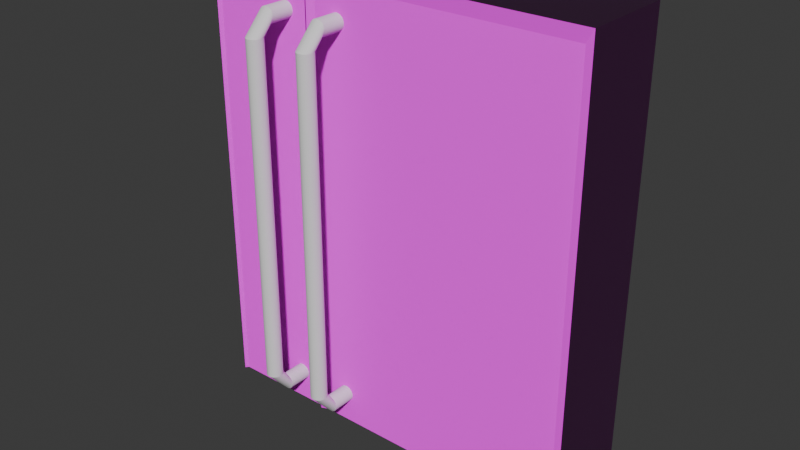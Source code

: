 # Source: porteDouble.blend  (saved by Blender 5.0.119; exported with 4.5.12 LTS)
import bpy
from mathutils import Matrix  # noqa: F401  (used for matrix-valued properties, if any)

bpy.ops.wm.read_factory_settings(use_empty=True)
scene = bpy.context.scene
scene.name = 'Scene'

# ---- collections
col_collection = bpy.data.collections.new('Collection'); scene.collection.children.link(col_collection)

# ---- images (referenced by path relative to the original .blend; pixels are not part of the script)
import os
ASSET_DIR = os.environ.get("B2B_ASSET_DIR", "")  # directory of the original .blend (textures are referenced by path, not embedded)
HERE = os.path.dirname(os.path.abspath(__file__))  # packed textures are extracted next to this script under _unpacked/

def load_image(name, relpath, width, height, colorspace="sRGB"):
    """Load a texture the original file referenced (path relative to the .blend, or extracted next to this script)."""
    p = next((c for c in (os.path.join(HERE, relpath), os.path.join(ASSET_DIR, relpath)) if relpath and os.path.exists(c)), "")
    if p:
        img = bpy.data.images.load(p, check_existing=True)
        img.name = name
    else:  # same state as the original file: an image datablock whose file is absent (Cycles renders it pink)
        img = bpy.data.images.new(name, width, height)
        img.source = "FILE"
        img.filepath = "//" + (relpath or name)
    img.colorspace_settings.name = colorspace
    return img
img_wood_table_diff_2k_jpg_001 = load_image('wood_table_diff_2k.jpg.001', 'wood_table_diff_2k.jpg', 1024, 1024, 'sRGB')
img_wood_table_nor_gl_2k_png = load_image('wood_table_nor_gl_2k.png', 'wood_table_nor_gl_2k.png', 1024, 1024, 'sRGB')
img_wood_table_rough_2k_png = load_image('wood_table_rough_2k.png', 'wood_table_rough_2k.png', 1024, 1024, 'sRGB')

# ---- materials (node trees are filled in below, after node groups)
mat_bois = bpy.data.materials.new('Bois')

# ---- material node trees
mat_bois.use_nodes = True; mat_bois.node_tree.nodes.clear()
_N = mat_bois.node_tree.nodes; _L = mat_bois.node_tree.links
n0 = _N.new('ShaderNodeBsdfPrincipled'); n0.name = 'Principled BSDF'; n0.location = (-8, 244)
n1 = _N.new('ShaderNodeOutputMaterial'); n1.name = 'Material Output'; n1.location = (352, 246)
n2 = _N.new('ShaderNodeTexCoord'); n2.name = 'Texture Coordinate'; n2.location = (-779, 91)
n3 = _N.new('ShaderNodeTexImage'); n3.name = 'Image Texture'; n3.location = (-519, 193)
n3.hide = True
n3.image = img_wood_table_diff_2k_jpg_001
n4 = _N.new('ShaderNodeTexImage'); n4.name = 'Image Texture.001'; n4.location = (-531, 82)
n4.hide = True
n4.image = img_wood_table_nor_gl_2k_png
n5 = _N.new('ShaderNodeNormalMap'); n5.name = 'Normal Map'; n5.location = (-221, 94)
n6 = _N.new('ShaderNodeInvert'); n6.name = 'Invert Color'; n6.location = (-197, -204)
n7 = _N.new('ShaderNodeTexImage'); n7.name = 'Image Texture.002'; n7.location = (-537, -6)
n7.hide = True
n7.image = img_wood_table_rough_2k_png
_L.new(n0.outputs[0], n1.inputs[0])
_L.new(n3.outputs[0], n0.inputs[0])
_L.new(n2.outputs[0], n3.inputs[0])
_L.new(n2.outputs[0], n4.inputs[0])
_L.new(n4.outputs[0], n5.inputs[1])
_L.new(n5.outputs[0], n0.inputs[5])
_L.new(n2.outputs[0], n7.inputs[0])
_L.new(n7.outputs[0], n6.inputs[1])
_L.new(n6.outputs[0], n0.inputs[2])
n1.is_active_output = True

# ---- world
world_world = bpy.data.worlds.new('World'); scene.world = world_world
world_world.use_nodes = True; world_world.node_tree.nodes.clear()
_N = world_world.node_tree.nodes; _L = world_world.node_tree.links
n0 = _N.new('ShaderNodeOutputWorld'); n0.name = 'World Output'; n0.location = (200, 100)
n1 = _N.new('ShaderNodeBackground'); n1.name = 'Background'; n1.location = (-200, 100)
n1.inputs[0].default_value = (0.05088, 0.05088, 0.05088, 1.0)
_L.new(n1.outputs[0], n0.inputs[0])
n0.is_active_output = True
world_world.color = (0.05088, 0.05088, 0.05088)
world_world.sun_shadow_jitter_overblur = 0.0

# ---- meshes
me_cube = bpy.data.meshes.new('Cube')
me_cube.from_pydata([(1.488, 1.145, 2.0), (1.488, 1.145, 1.192e-07), (1.488, -0.8545, 2.0), (1.488, -0.8545, 1.192e-07), (-0.5119, 1.145, 2.0), (-0.5119, 1.145, 1.192e-07), (-0.5119, -0.8545, 2.0), (-0.5119, -0.8545, 1.192e-07), (-0.5743, 1.208, -0.002433), (-0.5743, -0.9169, -0.002433), (1.551, 1.208, 2.062), (1.551, 1.208, -0.002433), (-0.5743, -0.9169, 2.062), (1.551, -0.9169, 2.062), (1.551, -0.9169, -0.002433), (-0.5743, 1.208, 2.062), (-0.3239, -0.6075, 0.1802), (-0.3239, -1.391, 0.1802), (-0.3118, -0.6075, 0.1795), (-0.3118, -1.391, 0.1795), (-0.3001, -0.6075, 0.1774), (-0.3001, -1.391, 0.1774), (-0.2893, -0.6075, 0.1739), (-0.2893, -1.391, 0.1739), (-0.2799, -0.6075, 0.1693), (-0.2799, -1.391, 0.1693), (-0.2722, -0.6075, 0.1636), (-0.2722, -1.391, 0.1636), (-0.2664, -0.6075, 0.1572), (-0.2664, -1.391, 0.1572), (-0.2629, -0.6075, 0.1502), (-0.2629, -1.391, 0.1502), (-0.2617, -0.6075, 0.1429), (-0.2617, -1.391, 0.1429), (-0.2629, -0.6075, 0.1356), (-0.2629, -1.391, 0.1356), (-0.2664, -0.6075, 0.1286), (-0.2664, -1.391, 0.1286), (-0.2722, -0.6075, 0.1222), (-0.2722, -1.391, 0.1222), (-0.2799, -0.6075, 0.1165), (-0.2799, -1.391, 0.1165), (-0.2893, -0.6075, 0.1119), (-0.2893, -1.391, 0.1119), (-0.3001, -0.6075, 0.1084), (-0.3001, -1.391, 0.1084), (-0.3118, -0.6075, 0.1063), (-0.3118, -1.391, 0.1063), (-0.3239, -0.6075, 0.1056), (-0.3239, -1.391, 0.1056), (-0.336, -0.6075, 0.1063), (-0.336, -1.391, 0.1063), (-0.3477, -0.6075, 0.1084), (-0.3477, -1.391, 0.1084), (-0.3585, -0.6075, 0.1119), (-0.3585, -1.391, 0.1119), (-0.3679, -0.6075, 0.1165), (-0.3679, -1.391, 0.1165), (-0.3756, -0.6075, 0.1222), (-0.3756, -1.391, 0.1222), (-0.3814, -0.6075, 0.1286), (-0.3814, -1.391, 0.1286), (-0.3849, -0.6075, 0.1356), (-0.3849, -1.391, 0.1356), (-0.3861, -0.6075, 0.1429), (-0.3861, -1.391, 0.1429), (-0.3849, -0.6075, 0.1502), (-0.3849, -1.391, 0.1502), (-0.3814, -0.6075, 0.1572), (-0.3814, -1.391, 0.1572), (-0.3756, -0.6075, 0.1636), (-0.3756, -1.391, 0.1636), (-0.3679, -0.6075, 0.1693), (-0.3679, -1.391, 0.1693), (-0.3585, -0.6075, 0.1739), (-0.3585, -1.391, 0.1739), (-0.3477, -0.6075, 0.1774), (-0.3477, -1.391, 0.1774), (-0.336, -0.6075, 0.1795), (-0.336, -1.391, 0.1795), (-0.3239, -0.6075, 1.9), (-0.3239, -1.391, 1.9), (-0.3118, -0.6075, 1.899), (-0.3118, -1.391, 1.899), (-0.3001, -0.6075, 1.897), (-0.3001, -1.391, 1.897), (-0.2893, -0.6075, 1.894), (-0.2893, -1.391, 1.894), (-0.2799, -0.6075, 1.889), (-0.2799, -1.391, 1.889), (-0.2722, -0.6075, 1.884), (-0.2722, -1.391, 1.884), (-0.2664, -0.6075, 1.877), (-0.2664, -1.391, 1.877), (-0.2629, -0.6075, 1.87), (-0.2629, -1.391, 1.87), (-0.2617, -0.6075, 1.863), (-0.2617, -1.391, 1.863), (-0.2629, -0.6075, 1.856), (-0.2629, -1.391, 1.856), (-0.2664, -0.6075, 1.849), (-0.2664, -1.391, 1.849), (-0.2722, -0.6075, 1.842), (-0.2722, -1.391, 1.842), (-0.2799, -0.6075, 1.836), (-0.2799, -1.391, 1.836), (-0.2893, -0.6075, 1.832), (-0.2893, -1.391, 1.832), (-0.3001, -0.6075, 1.828), (-0.3001, -1.391, 1.828), (-0.3118, -0.6075, 1.826), (-0.3118, -1.391, 1.826), (-0.3239, -0.6075, 1.826), (-0.3239, -1.391, 1.826), (-0.336, -0.6075, 1.826), (-0.336, -1.391, 1.826), (-0.3477, -0.6075, 1.828), (-0.3477, -1.391, 1.828), (-0.3585, -0.6075, 1.832), (-0.3585, -1.391, 1.832), (-0.3679, -0.6075, 1.836), (-0.3679, -1.391, 1.836), (-0.3756, -0.6075, 1.842), (-0.3756, -1.391, 1.842), (-0.3814, -0.6075, 1.849), (-0.3814, -1.391, 1.849), (-0.3849, -0.6075, 1.856), (-0.3849, -1.391, 1.856), (-0.3861, -0.6075, 1.863), (-0.3861, -1.391, 1.863), (-0.3849, -0.6075, 1.87), (-0.3849, -1.391, 1.87), (-0.3814, -0.6075, 1.877), (-0.3814, -1.391, 1.877), (-0.3756, -0.6075, 1.884), (-0.3756, -1.391, 1.884), (-0.3679, -0.6075, 1.889), (-0.3679, -1.391, 1.889), (-0.3585, -0.6075, 1.894), (-0.3585, -1.391, 1.894), (-0.3477, -0.6075, 1.897), (-0.3477, -1.391, 1.897), (-0.336, -0.6075, 1.899), (-0.336, -1.391, 1.899), (-0.3239, -1.545, 1.79), (-0.3239, -1.545, 0.2241), (-0.3118, -1.549, 1.79), (-0.3118, -1.549, 0.2241), (-0.3001, -1.559, 1.79), (-0.3001, -1.559, 0.2241), (-0.2893, -1.577, 1.79), (-0.2893, -1.577, 0.2241), (-0.2799, -1.6, 1.79), (-0.2799, -1.6, 0.2241), (-0.2722, -1.628, 1.79), (-0.2722, -1.628, 0.2241), (-0.2664, -1.66, 1.79), (-0.2664, -1.66, 0.2241), (-0.2629, -1.695, 1.79), (-0.2629, -1.695, 0.2241), (-0.2617, -1.732, 1.79), (-0.2617, -1.732, 0.2241), (-0.2629, -1.768, 1.79), (-0.2629, -1.768, 0.2241), (-0.2664, -1.803, 1.79), (-0.2664, -1.803, 0.2241), (-0.2722, -1.835, 1.79), (-0.2722, -1.835, 0.2241), (-0.2799, -1.864, 1.79), (-0.2799, -1.864, 0.2241), (-0.2893, -1.887, 1.79), (-0.2893, -1.887, 0.2241), (-0.3001, -1.904, 1.79), (-0.3001, -1.904, 0.2241), (-0.3118, -1.915, 1.79), (-0.3118, -1.915, 0.2241), (-0.3239, -1.918, 1.79), (-0.3239, -1.918, 0.2241), (-0.336, -1.915, 1.79), (-0.336, -1.915, 0.2241), (-0.3477, -1.904, 1.79), (-0.3477, -1.904, 0.2241), (-0.3585, -1.887, 1.79), (-0.3585, -1.887, 0.2241), (-0.3679, -1.864, 1.79), (-0.3679, -1.864, 0.2241), (-0.3756, -1.835, 1.79), (-0.3756, -1.835, 0.2241), (-0.3814, -1.803, 1.79), (-0.3814, -1.803, 0.2241), (-0.3849, -1.768, 1.79), (-0.3849, -1.768, 0.2241), (-0.3861, -1.732, 1.79), (-0.3861, -1.732, 0.2241), (-0.3849, -1.695, 1.79), (-0.3849, -1.695, 0.2241), (-0.3814, -1.66, 1.79), (-0.3814, -1.66, 0.2241), (-0.3756, -1.628, 1.79), (-0.3756, -1.628, 0.2241), (-0.3679, -1.6, 1.79), (-0.3679, -1.6, 0.2241), (-0.3585, -1.577, 1.79), (-0.3585, -1.577, 0.2241), (-0.3477, -1.559, 1.79), (-0.3477, -1.559, 0.2241), (-0.336, -1.549, 1.79), (-0.336, -1.549, 0.2241), (-0.7777, -0.6075, 0.1802), (-0.7777, -1.391, 0.1802), (-0.7655, -0.6075, 0.1795), (-0.7655, -1.391, 0.1795), (-0.7539, -0.6075, 0.1774), (-0.7539, -1.391, 0.1774), (-0.7431, -0.6075, 0.1739), (-0.7431, -1.391, 0.1739), (-0.7337, -0.6075, 0.1693), (-0.7337, -1.391, 0.1693), (-0.7259, -0.6075, 0.1636), (-0.7259, -1.391, 0.1636), (-0.7202, -0.6075, 0.1572), (-0.7202, -1.391, 0.1572), (-0.7167, -0.6075, 0.1502), (-0.7167, -1.391, 0.1502), (-0.7155, -0.6075, 0.1429), (-0.7155, -1.391, 0.1429), (-0.7167, -0.6075, 0.1356), (-0.7167, -1.391, 0.1356), (-0.7202, -0.6075, 0.1286), (-0.7202, -1.391, 0.1286), (-0.7259, -0.6075, 0.1222), (-0.7259, -1.391, 0.1222), (-0.7337, -0.6075, 0.1165), (-0.7337, -1.391, 0.1165), (-0.7431, -0.6075, 0.1119), (-0.7431, -1.391, 0.1119), (-0.7539, -0.6075, 0.1084), (-0.7539, -1.391, 0.1084), (-0.7655, -0.6075, 0.1063), (-0.7655, -1.391, 0.1063), (-0.7777, -0.6075, 0.1056), (-0.7777, -1.391, 0.1056), (-0.7898, -0.6075, 0.1063), (-0.7898, -1.391, 0.1063), (-0.8015, -0.6075, 0.1084), (-0.8015, -1.391, 0.1084), (-0.8122, -0.6075, 0.1119), (-0.8122, -1.391, 0.1119), (-0.8217, -0.6075, 0.1165), (-0.8217, -1.391, 0.1165), (-0.8294, -0.6075, 0.1222), (-0.8294, -1.391, 0.1222), (-0.8352, -0.6075, 0.1286), (-0.8352, -1.391, 0.1286), (-0.8387, -0.6075, 0.1356), (-0.8387, -1.391, 0.1356), (-0.8399, -0.6075, 0.1429), (-0.8399, -1.391, 0.1429), (-0.8387, -0.6075, 0.1502), (-0.8387, -1.391, 0.1502), (-0.8352, -0.6075, 0.1572), (-0.8352, -1.391, 0.1572), (-0.8294, -0.6075, 0.1636), (-0.8294, -1.391, 0.1636), (-0.8217, -0.6075, 0.1693), (-0.8217, -1.391, 0.1693), (-0.8122, -0.6075, 0.1739), (-0.8122, -1.391, 0.1739), (-0.8015, -0.6075, 0.1774), (-0.8015, -1.391, 0.1774), (-0.7898, -0.6075, 0.1795), (-0.7898, -1.391, 0.1795), (-0.7777, -0.6075, 1.9), (-0.7777, -1.391, 1.9), (-0.7655, -0.6075, 1.899), (-0.7655, -1.391, 1.899), (-0.7539, -0.6075, 1.897), (-0.7539, -1.391, 1.897), (-0.7431, -0.6075, 1.894), (-0.7431, -1.391, 1.894), (-0.7337, -0.6075, 1.889), (-0.7337, -1.391, 1.889), (-0.7259, -0.6075, 1.884), (-0.7259, -1.391, 1.884), (-0.7202, -0.6075, 1.877), (-0.7202, -1.391, 1.877), (-0.7167, -0.6075, 1.87), (-0.7167, -1.391, 1.87), (-0.7155, -0.6075, 1.863), (-0.7155, -1.391, 1.863), (-0.7167, -0.6075, 1.856), (-0.7167, -1.391, 1.856), (-0.7202, -0.6075, 1.849), (-0.7202, -1.391, 1.849), (-0.7259, -0.6075, 1.842), (-0.7259, -1.391, 1.842), (-0.7337, -0.6075, 1.836), (-0.7337, -1.391, 1.836), (-0.7431, -0.6075, 1.832), (-0.7431, -1.391, 1.832), (-0.7539, -0.6075, 1.828), (-0.7539, -1.391, 1.828), (-0.7655, -0.6075, 1.826), (-0.7655, -1.391, 1.826), (-0.7777, -0.6075, 1.826), (-0.7777, -1.391, 1.826), (-0.7898, -0.6075, 1.826), (-0.7898, -1.391, 1.826), (-0.8015, -0.6075, 1.828), (-0.8015, -1.391, 1.828), (-0.8122, -0.6075, 1.832), (-0.8122, -1.391, 1.832), (-0.8217, -0.6075, 1.836), (-0.8217, -1.391, 1.836), (-0.8294, -0.6075, 1.842), (-0.8294, -1.391, 1.842), (-0.8352, -0.6075, 1.849), (-0.8352, -1.391, 1.849), (-0.8387, -0.6075, 1.856), (-0.8387, -1.391, 1.856), (-0.8399, -0.6075, 1.863), (-0.8399, -1.391, 1.863), (-0.8387, -0.6075, 1.87), (-0.8387, -1.391, 1.87), (-0.8352, -0.6075, 1.877), (-0.8352, -1.391, 1.877), (-0.8294, -0.6075, 1.884), (-0.8294, -1.391, 1.884), (-0.8217, -0.6075, 1.889), (-0.8217, -1.391, 1.889), (-0.8122, -0.6075, 1.894), (-0.8122, -1.391, 1.894), (-0.8015, -0.6075, 1.897), (-0.8015, -1.391, 1.897), (-0.7898, -0.6075, 1.899), (-0.7898, -1.391, 1.899), (-0.7777, -1.545, 1.79), (-0.7777, -1.545, 0.2241), (-0.7655, -1.549, 1.79), (-0.7655, -1.549, 0.2241), (-0.7539, -1.559, 1.79), (-0.7539, -1.559, 0.2241), (-0.7431, -1.577, 1.79), (-0.7431, -1.577, 0.2241), (-0.7337, -1.6, 1.79), (-0.7337, -1.6, 0.2241), (-0.7259, -1.628, 1.79), (-0.7259, -1.628, 0.2241), (-0.7202, -1.66, 1.79), (-0.7202, -1.66, 0.2241), (-0.7167, -1.695, 1.79), (-0.7167, -1.695, 0.2241), (-0.7155, -1.732, 1.79), (-0.7155, -1.732, 0.2241), (-0.7167, -1.768, 1.79), (-0.7167, -1.768, 0.2241), (-0.7202, -1.803, 1.79), (-0.7202, -1.803, 0.2241), (-0.7259, -1.835, 1.79), (-0.7259, -1.835, 0.2241), (-0.7337, -1.864, 1.79), (-0.7337, -1.864, 0.2241), (-0.7431, -1.887, 1.79), (-0.7431, -1.887, 0.2241), (-0.7539, -1.904, 1.79), (-0.7539, -1.904, 0.2241), (-0.7655, -1.915, 1.79), (-0.7655, -1.915, 0.2241), (-0.7777, -1.918, 1.79), (-0.7777, -1.918, 0.2241), (-0.7898, -1.915, 1.79), (-0.7898, -1.915, 0.2241), (-0.8015, -1.904, 1.79), (-0.8015, -1.904, 0.2241), (-0.8122, -1.887, 1.79), (-0.8122, -1.887, 0.2241), (-0.8217, -1.864, 1.79), (-0.8217, -1.864, 0.2241), (-0.8294, -1.835, 1.79), (-0.8294, -1.835, 0.2241), (-0.8352, -1.803, 1.79), (-0.8352, -1.803, 0.2241), (-0.8387, -1.768, 1.79), (-0.8387, -1.768, 0.2241), (-0.8399, -1.732, 1.79), (-0.8399, -1.732, 0.2241), (-0.8387, -1.695, 1.79), (-0.8387, -1.695, 0.2241), (-0.8352, -1.66, 1.79), (-0.8352, -1.66, 0.2241), (-0.8294, -1.628, 1.79), (-0.8294, -1.628, 0.2241), (-0.8217, -1.6, 1.79), (-0.8217, -1.6, 0.2241), (-0.8122, -1.577, 1.79), (-0.8122, -1.577, 0.2241), (-0.8015, -1.559, 1.79), (-0.8015, -1.559, 0.2241), (-0.7898, -1.549, 1.79), (-0.7898, -1.549, 0.2241), (-0.6045, 1.145, 2.0), (-0.6045, 1.145, 1.192e-07), (-0.6045, -0.8545, 2.0), (-0.6045, -0.8545, 1.192e-07), (-1.403, 1.145, 2.0), (-1.403, 1.145, 1.192e-07), (-1.403, -0.8545, 2.0), (-1.403, -0.8545, 1.192e-07), (-1.428, 1.208, -0.002433), (-1.428, -0.9169, -0.002433), (-0.5796, 1.208, 2.062), (-0.5796, 1.208, -0.002433), (-1.428, -0.9169, 2.062), (-0.5796, -0.9169, 2.062), (-0.5796, -0.9169, -0.002433), (-1.428, 1.208, 2.062)], [], [(0, 4, 15, 10), (3, 2, 6, 7), (7, 6, 12, 9), (5, 1, 3, 7), (4, 5, 8, 15), (5, 4, 0, 1), (10, 15, 12, 13), (9, 12, 15, 8), (11, 10, 13, 14), (6, 2, 13, 12), (2, 3, 14, 13), (1, 0, 10, 11), (3, 1, 11, 14), (5, 7, 9, 8), (16, 17, 19, 18), (18, 19, 21, 20), (20, 21, 23, 22), (22, 23, 25, 24), (24, 25, 27, 26), (26, 27, 29, 28), (28, 29, 31, 30), (30, 31, 33, 32), (32, 33, 35, 34), (34, 35, 37, 36), (36, 37, 39, 38), (38, 39, 41, 40), (40, 41, 43, 42), (42, 43, 45, 44), (44, 45, 47, 46), (46, 47, 49, 48), (48, 49, 51, 50), (50, 51, 53, 52), (52, 53, 55, 54), (54, 55, 57, 56), (56, 57, 59, 58), (58, 59, 61, 60), (60, 61, 63, 62), (62, 63, 65, 64), (64, 65, 67, 66), (66, 67, 69, 68), (68, 69, 71, 70), (70, 71, 73, 72), (72, 73, 75, 74), (74, 75, 77, 76), (149, 151, 23, 21), (76, 77, 79, 78), (78, 79, 17, 16), (16, 18, 20, 22, 24, 26, 28, 30, 32, 34, 36, 38, 40, 42, 44, 46, 48, 50, 52, 54, 56, 58, 60, 62, 64, 66, 68, 70, 72, 74, 76, 78), (80, 81, 83, 82), (82, 83, 85, 84), (84, 85, 87, 86), (86, 87, 89, 88), (88, 89, 91, 90), (90, 91, 93, 92), (92, 93, 95, 94), (94, 95, 97, 96), (96, 97, 99, 98), (98, 99, 101, 100), (100, 101, 103, 102), (102, 103, 105, 104), (104, 105, 107, 106), (106, 107, 109, 108), (108, 109, 111, 110), (110, 111, 113, 112), (112, 113, 115, 114), (114, 115, 117, 116), (116, 117, 119, 118), (118, 119, 121, 120), (120, 121, 123, 122), (122, 123, 125, 124), (124, 125, 127, 126), (126, 127, 129, 128), (128, 129, 131, 130), (130, 131, 133, 132), (132, 133, 135, 134), (134, 135, 137, 136), (136, 137, 139, 138), (138, 139, 141, 140), (172, 170, 87, 85), (140, 141, 143, 142), (142, 143, 81, 80), (80, 82, 84, 86, 88, 90, 92, 94, 96, 98, 100, 102, 104, 106, 108, 110, 112, 114, 116, 118, 120, 122, 124, 126, 128, 130, 132, 134, 136, 138, 140, 142), (144, 145, 147, 146), (146, 147, 149, 148), (148, 149, 151, 150), (150, 151, 153, 152), (152, 153, 155, 154), (154, 155, 157, 156), (156, 157, 159, 158), (158, 159, 161, 160), (160, 161, 163, 162), (162, 163, 165, 164), (164, 165, 167, 166), (166, 167, 169, 168), (168, 169, 171, 170), (170, 171, 173, 172), (172, 173, 175, 174), (174, 175, 177, 176), (176, 177, 179, 178), (178, 179, 181, 180), (180, 181, 183, 182), (182, 183, 185, 184), (184, 185, 187, 186), (186, 187, 189, 188), (188, 189, 191, 190), (190, 191, 193, 192), (192, 193, 195, 194), (194, 195, 197, 196), (196, 197, 199, 198), (198, 199, 201, 200), (200, 201, 203, 202), (202, 203, 205, 204), (147, 149, 21, 19), (204, 205, 207, 206), (206, 207, 145, 144), (174, 172, 85, 83), (170, 168, 89, 87), (168, 166, 91, 89), (166, 164, 93, 91), (164, 162, 95, 93), (162, 160, 97, 95), (160, 158, 99, 97), (158, 156, 101, 99), (156, 154, 103, 101), (154, 152, 105, 103), (152, 150, 107, 105), (150, 148, 109, 107), (148, 146, 111, 109), (146, 144, 113, 111), (144, 206, 115, 113), (206, 204, 117, 115), (204, 202, 119, 117), (202, 200, 121, 119), (200, 198, 123, 121), (198, 196, 125, 123), (196, 194, 127, 125), (194, 192, 129, 127), (192, 190, 131, 129), (190, 188, 133, 131), (188, 186, 135, 133), (186, 184, 137, 135), (184, 182, 139, 137), (182, 180, 141, 139), (180, 178, 143, 141), (178, 176, 81, 143), (176, 174, 83, 81), (151, 153, 25, 23), (153, 155, 27, 25), (155, 157, 29, 27), (157, 159, 31, 29), (159, 161, 33, 31), (161, 163, 35, 33), (163, 165, 37, 35), (165, 167, 39, 37), (167, 169, 41, 39), (169, 171, 43, 41), (171, 173, 45, 43), (173, 175, 47, 45), (175, 177, 49, 47), (177, 179, 51, 49), (179, 181, 53, 51), (181, 183, 55, 53), (183, 185, 57, 55), (185, 187, 59, 57), (187, 189, 61, 59), (189, 191, 63, 61), (191, 193, 65, 63), (193, 195, 67, 65), (195, 197, 69, 67), (197, 199, 71, 69), (199, 201, 73, 71), (201, 203, 75, 73), (203, 205, 77, 75), (205, 207, 79, 77), (207, 145, 17, 79), (145, 147, 19, 17), (208, 209, 211, 210), (210, 211, 213, 212), (212, 213, 215, 214), (214, 215, 217, 216), (216, 217, 219, 218), (218, 219, 221, 220), (220, 221, 223, 222), (222, 223, 225, 224), (224, 225, 227, 226), (226, 227, 229, 228), (228, 229, 231, 230), (230, 231, 233, 232), (232, 233, 235, 234), (234, 235, 237, 236), (236, 237, 239, 238), (238, 239, 241, 240), (240, 241, 243, 242), (242, 243, 245, 244), (244, 245, 247, 246), (246, 247, 249, 248), (248, 249, 251, 250), (250, 251, 253, 252), (252, 253, 255, 254), (254, 255, 257, 256), (256, 257, 259, 258), (258, 259, 261, 260), (260, 261, 263, 262), (262, 263, 265, 264), (264, 265, 267, 266), (266, 267, 269, 268), (341, 343, 215, 213), (268, 269, 271, 270), (270, 271, 209, 208), (208, 210, 212, 214, 216, 218, 220, 222, 224, 226, 228, 230, 232, 234, 236, 238, 240, 242, 244, 246, 248, 250, 252, 254, 256, 258, 260, 262, 264, 266, 268, 270), (272, 273, 275, 274), (274, 275, 277, 276), (276, 277, 279, 278), (278, 279, 281, 280), (280, 281, 283, 282), (282, 283, 285, 284), (284, 285, 287, 286), (286, 287, 289, 288), (288, 289, 291, 290), (290, 291, 293, 292), (292, 293, 295, 294), (294, 295, 297, 296), (296, 297, 299, 298), (298, 299, 301, 300), (300, 301, 303, 302), (302, 303, 305, 304), (304, 305, 307, 306), (306, 307, 309, 308), (308, 309, 311, 310), (310, 311, 313, 312), (312, 313, 315, 314), (314, 315, 317, 316), (316, 317, 319, 318), (318, 319, 321, 320), (320, 321, 323, 322), (322, 323, 325, 324), (324, 325, 327, 326), (326, 327, 329, 328), (328, 329, 331, 330), (330, 331, 333, 332), (364, 362, 279, 277), (332, 333, 335, 334), (334, 335, 273, 272), (272, 274, 276, 278, 280, 282, 284, 286, 288, 290, 292, 294, 296, 298, 300, 302, 304, 306, 308, 310, 312, 314, 316, 318, 320, 322, 324, 326, 328, 330, 332, 334), (336, 337, 339, 338), (338, 339, 341, 340), (340, 341, 343, 342), (342, 343, 345, 344), (344, 345, 347, 346), (346, 347, 349, 348), (348, 349, 351, 350), (350, 351, 353, 352), (352, 353, 355, 354), (354, 355, 357, 356), (356, 357, 359, 358), (358, 359, 361, 360), (360, 361, 363, 362), (362, 363, 365, 364), (364, 365, 367, 366), (366, 367, 369, 368), (368, 369, 371, 370), (370, 371, 373, 372), (372, 373, 375, 374), (374, 375, 377, 376), (376, 377, 379, 378), (378, 379, 381, 380), (380, 381, 383, 382), (382, 383, 385, 384), (384, 385, 387, 386), (386, 387, 389, 388), (388, 389, 391, 390), (390, 391, 393, 392), (392, 393, 395, 394), (394, 395, 397, 396), (339, 341, 213, 211), (396, 397, 399, 398), (398, 399, 337, 336), (366, 364, 277, 275), (362, 360, 281, 279), (360, 358, 283, 281), (358, 356, 285, 283), (356, 354, 287, 285), (354, 352, 289, 287), (352, 350, 291, 289), (350, 348, 293, 291), (348, 346, 295, 293), (346, 344, 297, 295), (344, 342, 299, 297), (342, 340, 301, 299), (340, 338, 303, 301), (338, 336, 305, 303), (336, 398, 307, 305), (398, 396, 309, 307), (396, 394, 311, 309), (394, 392, 313, 311), (392, 390, 315, 313), (390, 388, 317, 315), (388, 386, 319, 317), (386, 384, 321, 319), (384, 382, 323, 321), (382, 380, 325, 323), (380, 378, 327, 325), (378, 376, 329, 327), (376, 374, 331, 329), (374, 372, 333, 331), (372, 370, 335, 333), (370, 368, 273, 335), (368, 366, 275, 273), (343, 345, 217, 215), (345, 347, 219, 217), (347, 349, 221, 219), (349, 351, 223, 221), (351, 353, 225, 223), (353, 355, 227, 225), (355, 357, 229, 227), (357, 359, 231, 229), (359, 361, 233, 231), (361, 363, 235, 233), (363, 365, 237, 235), (365, 367, 239, 237), (367, 369, 241, 239), (369, 371, 243, 241), (371, 373, 245, 243), (373, 375, 247, 245), (375, 377, 249, 247), (377, 379, 251, 249), (379, 381, 253, 251), (381, 383, 255, 253), (383, 385, 257, 255), (385, 387, 259, 257), (387, 389, 261, 259), (389, 391, 263, 261), (391, 393, 265, 263), (393, 395, 267, 265), (395, 397, 269, 267), (397, 399, 271, 269), (399, 337, 209, 271), (337, 339, 211, 209), (400, 404, 415, 410), (403, 402, 406, 407), (407, 406, 412, 409), (405, 401, 403, 407), (404, 405, 408, 415), (405, 404, 400, 401), (410, 415, 412, 413), (409, 412, 415, 408), (411, 410, 413, 414), (406, 402, 413, 412), (402, 403, 414, 413), (401, 400, 410, 411), (403, 401, 411, 414), (405, 407, 409, 408)])
me_cube.polygons.foreach_set('material_index', [0, 0, 0, 0, 0, 0, 0, 0, 0, 0, 0, 0, 0, 0, 1, 1, 1, 1, 1, 1, 1, 1, 1, 1, 1, 1, 1, 1, 1, 1, 1, 1, 1, 1, 1, 1, 1, 1, 1, 1, 1, 1, 1, 1, 1, 1, 1, 1, 1, 1, 1, 1, 1, 1, 1, 1, 1, 1, 1, 1, 1, 1, 1, 1, 1, 1, 1, 1, 1, 1, 1, 1, 1, 1, 1, 1, 1, 1, 1, 1, 1, 1, 1, 1, 1, 1, 1, 1, 1, 1, 1, 1, 1, 1, 1, 1, 1, 1, 1, 1, 1, 1, 1, 1, 1, 1, 1, 1, 1, 1, 1, 1, 1, 1, 1, 1, 1, 1, 1, 1, 1, 1, 1, 1, 1, 1, 1, 1, 1, 1, 1, 1, 1, 1, 1, 1, 1, 1, 1, 1, 1, 1, 1, 1, 1, 1, 1, 1, 1, 1, 1, 1, 1, 1, 1, 1, 1, 1, 1, 1, 1, 1, 1, 1, 1, 1, 1, 1, 1, 1, 1, 1, 1, 1, 1, 1, 1, 1, 1, 1, 1, 1, 1, 1, 1, 1, 1, 1, 1, 1, 1, 1, 1, 1, 1, 1, 1, 1, 1, 1, 1, 1, 1, 1, 1, 1, 1, 1, 1, 1, 1, 1, 1, 1, 1, 1, 1, 1, 1, 1, 1, 1, 1, 1, 1, 1, 1, 1, 1, 1, 1, 1, 1, 1, 1, 1, 1, 1, 1, 1, 1, 1, 1, 1, 1, 1, 1, 1, 1, 1, 1, 1, 1, 1, 1, 1, 1, 1, 1, 1, 1, 1, 1, 1, 1, 1, 1, 1, 1, 1, 1, 1, 1, 1, 1, 1, 1, 1, 1, 1, 1, 1, 1, 1, 1, 1, 1, 1, 1, 1, 1, 1, 1, 1, 1, 1, 1, 1, 1, 1, 1, 1, 1, 1, 1, 1, 1, 1, 1, 1, 1, 1, 1, 1, 1, 1, 1, 1, 1, 1, 1, 1, 1, 1, 1, 1, 1, 1, 1, 1, 1, 1, 1, 1, 1, 1, 1, 1, 0, 0, 0, 0, 0, 0, 0, 0, 0, 0, 0, 0, 0, 0])
_uv = me_cube.uv_layers.new(name='UVMap')
_uv.uv.foreach_set('vector', [0.625, 0.5, 0.625, 0.25, 0.625, 0.25, 0.625, 0.5, 0.375, 0.75, 0.625, 0.75, 0.625, 1.0, 0.375, 1.0, 0.375, 1.0, 0.625, 1.0, 0.625, 1.0, 0.375, 1.0, 0.125, 0.5, 0.375, 0.5, 0.375, 0.75, 0.125, 0.75, 0.625, 0.25, 0.375, 0.25, 0.375, 0.25, 0.625, 0.25, 0.375, 0.25, 0.625, 0.25, 0.625, 0.5, 0.375, 0.5, 0.625, 0.5, 0.875, 0.5, 0.875, 0.75, 0.625, 0.75, 0.375, 0.0, 0.625, 0.0, 0.625, 0.25, 0.375, 0.25, 0.375, 0.5, 0.625, 0.5, 0.625, 0.75, 0.375, 0.75, 0.625, 1.0, 0.625, 0.75, 0.625, 0.75, 0.625, 1.0, 0.625, 0.75, 0.375, 0.75, 0.375, 0.75, 0.625, 0.75, 0.375, 0.5, 0.625, 0.5, 0.625, 0.5, 0.375, 0.5, 0.375, 0.75, 0.375, 0.5, 0.375, 0.5, 0.375, 0.75, 0.125, 0.5, 0.125, 0.75, 0.125, 0.75, 0.125, 0.5, 1.0, 0.5, 1.0, 1.0, 0.9688, 1.0, 0.9688, 0.5, 0.9688, 0.5, 0.9688, 1.0, 0.9375, 1.0, 0.9375, 0.5, 0.9375, 0.5, 0.9375, 1.0, 0.9062, 1.0, 0.9062, 0.5, 0.9062, 0.5, 0.9062, 1.0, 0.875, 1.0, 0.875, 0.5, 0.875, 0.5, 0.875, 1.0, 0.8438, 1.0, 0.8438, 0.5, 0.8438, 0.5, 0.8438, 1.0, 0.8125, 1.0, 0.8125, 0.5, 0.8125, 0.5, 0.8125, 1.0, 0.7812, 1.0, 0.7812, 0.5, 0.7812, 0.5, 0.7812, 1.0, 0.75, 1.0, 0.75, 0.5, 0.75, 0.5, 0.75, 1.0, 0.7188, 1.0, 0.7188, 0.5, 0.7188, 0.5, 0.7188, 1.0, 0.6875, 1.0, 0.6875, 0.5, 0.6875, 0.5, 0.6875, 1.0, 0.6562, 1.0, 0.6562, 0.5, 0.6562, 0.5, 0.6562, 1.0, 0.625, 1.0, 0.625, 0.5, 0.625, 0.5, 0.625, 1.0, 0.5938, 1.0, 0.5938, 0.5, 0.5938, 0.5, 0.5938, 1.0, 0.5625, 1.0, 0.5625, 0.5, 0.5625, 0.5, 0.5625, 1.0, 0.5312, 1.0, 0.5312, 0.5, 0.5312, 0.5, 0.5312, 1.0, 0.5, 1.0, 0.5, 0.5, 0.5, 0.5, 0.5, 1.0, 0.4688, 1.0, 0.4688, 0.5, 0.4688, 0.5, 0.4688, 1.0, 0.4375, 1.0, 0.4375, 0.5, 0.4375, 0.5, 0.4375, 1.0, 0.4062, 1.0, 0.4062, 0.5, 0.4062, 0.5, 0.4062, 1.0, 0.375, 1.0, 0.375, 0.5, 0.375, 0.5, 0.375, 1.0, 0.3438, 1.0, 0.3438, 0.5, 0.3438, 0.5, 0.3438, 1.0, 0.3125, 1.0, 0.3125, 0.5, 0.3125, 0.5, 0.3125, 1.0, 0.2812, 1.0, 0.2812, 0.5, 0.2812, 0.5, 0.2812, 1.0, 0.25, 1.0, 0.25, 0.5, 0.25, 0.5, 0.25, 1.0, 0.2188, 1.0, 0.2188, 0.5, 0.2188, 0.5, 0.2188, 1.0, 0.1875, 1.0, 0.1875, 0.5, 0.1875, 0.5, 0.1875, 1.0, 0.1562, 1.0, 0.1562, 0.5, 0.1562, 0.5, 0.1562, 1.0, 0.125, 1.0, 0.125, 0.5, 0.125, 0.5, 0.125, 1.0, 0.09375, 1.0, 0.09375, 0.5, 0.09375, 0.5, 0.09375, 1.0, 0.0625, 1.0, 0.0625, 0.5, 0.9375, 1.0, 0.9062, 1.0, 0.9062, 1.0, 0.9375, 1.0, 0.0625, 0.5, 0.0625, 1.0, 0.03125, 1.0, 0.03125, 0.5, 0.03125, 0.5, 0.03125, 1.0, 0.0, 1.0, 0.0, 0.5, 0.75, 0.49, 0.7968, 0.4854, 0.8418, 0.4717, 0.8833, 0.4496, 0.9197, 0.4197, 0.9496, 0.3833, 0.9717, 0.3418, 0.9854, 0.2968, 0.99, 0.25, 0.9854, 0.2032, 0.9717, 0.1582, 0.9496, 0.1167, 0.9197, 0.08029, 0.8833, 0.05045, 0.8418, 0.02827, 0.7968, 0.01461, 0.75, 0.01, 0.7032, 0.01461, 0.6582, 0.02827, 0.6167, 0.05045, 0.5803, 0.08029, 0.5504, 0.1167, 0.5283, 0.1582, 0.5146, 0.2032, 0.51, 0.25, 0.5146, 0.2968, 0.5283, 0.3418, 0.5504, 0.3833, 0.5803, 0.4197, 0.6167, 0.4496, 0.6582, 0.4717, 0.7032, 0.4854, 1.0, 0.5, 1.0, 1.0, 0.9688, 1.0, 0.9688, 0.5, 0.9688, 0.5, 0.9688, 1.0, 0.9375, 1.0, 0.9375, 0.5, 0.9375, 0.5, 0.9375, 1.0, 0.9062, 1.0, 0.9062, 0.5, 0.9062, 0.5, 0.9062, 1.0, 0.875, 1.0, 0.875, 0.5, 0.875, 0.5, 0.875, 1.0, 0.8438, 1.0, 0.8438, 0.5, 0.8438, 0.5, 0.8438, 1.0, 0.8125, 1.0, 0.8125, 0.5, 0.8125, 0.5, 0.8125, 1.0, 0.7812, 1.0, 0.7812, 0.5, 0.7812, 0.5, 0.7812, 1.0, 0.75, 1.0, 0.75, 0.5, 0.75, 0.5, 0.75, 1.0, 0.7188, 1.0, 0.7188, 0.5, 0.7188, 0.5, 0.7188, 1.0, 0.6875, 1.0, 0.6875, 0.5, 0.6875, 0.5, 0.6875, 1.0, 0.6562, 1.0, 0.6562, 0.5, 0.6562, 0.5, 0.6562, 1.0, 0.625, 1.0, 0.625, 0.5, 0.625, 0.5, 0.625, 1.0, 0.5938, 1.0, 0.5938, 0.5, 0.5938, 0.5, 0.5938, 1.0, 0.5625, 1.0, 0.5625, 0.5, 0.5625, 0.5, 0.5625, 1.0, 0.5312, 1.0, 0.5312, 0.5, 0.5312, 0.5, 0.5312, 1.0, 0.5, 1.0, 0.5, 0.5, 0.5, 0.5, 0.5, 1.0, 0.4688, 1.0, 0.4688, 0.5, 0.4688, 0.5, 0.4688, 1.0, 0.4375, 1.0, 0.4375, 0.5, 0.4375, 0.5, 0.4375, 1.0, 0.4062, 1.0, 0.4062, 0.5, 0.4062, 0.5, 0.4062, 1.0, 0.375, 1.0, 0.375, 0.5, 0.375, 0.5, 0.375, 1.0, 0.3438, 1.0, 0.3438, 0.5, 0.3438, 0.5, 0.3438, 1.0, 0.3125, 1.0, 0.3125, 0.5, 0.3125, 0.5, 0.3125, 1.0, 0.2812, 1.0, 0.2812, 0.5, 0.2812, 0.5, 0.2812, 1.0, 0.25, 1.0, 0.25, 0.5, 0.25, 0.5, 0.25, 1.0, 0.2188, 1.0, 0.2188, 0.5, 0.2188, 0.5, 0.2188, 1.0, 0.1875, 1.0, 0.1875, 0.5, 0.1875, 0.5, 0.1875, 1.0, 0.1562, 1.0, 0.1562, 0.5, 0.1562, 0.5, 0.1562, 1.0, 0.125, 1.0, 0.125, 0.5, 0.125, 0.5, 0.125, 1.0, 0.09375, 1.0, 0.09375, 0.5, 0.09375, 0.5, 0.09375, 1.0, 0.0625, 1.0, 0.0625, 0.5, 0.5625, 0.5, 0.5938, 0.5, 0.9062, 1.0, 0.9375, 1.0, 0.0625, 0.5, 0.0625, 1.0, 0.03125, 1.0, 0.03125, 0.5, 0.03125, 0.5, 0.03125, 1.0, 0.0, 1.0, 0.0, 0.5, 0.75, 0.49, 0.7968, 0.4854, 0.8418, 0.4717, 0.8833, 0.4496, 0.9197, 0.4197, 0.9496, 0.3833, 0.9717, 0.3418, 0.9854, 0.2968, 0.99, 0.25, 0.9854, 0.2032, 0.9717, 0.1582, 0.9496, 0.1167, 0.9197, 0.08029, 0.8833, 0.05045, 0.8418, 0.02827, 0.7968, 0.01461, 0.75, 0.01, 0.7032, 0.01461, 0.6582, 0.02827, 0.6167, 0.05045, 0.5803, 0.08029, 0.5504, 0.1167, 0.5283, 0.1582, 0.5146, 0.2032, 0.51, 0.25, 0.5146, 0.2968, 0.5283, 0.3418, 0.5504, 0.3833, 0.5803, 0.4197, 0.6167, 0.4496, 0.6582, 0.4717, 0.7032, 0.4854, 1.0, 0.5, 1.0, 1.0, 0.9688, 1.0, 0.9688, 0.5, 0.9688, 0.5, 0.9688, 1.0, 0.9375, 1.0, 0.9375, 0.5, 0.9375, 0.5, 0.9375, 1.0, 0.9062, 1.0, 0.9062, 0.5, 0.9062, 0.5, 0.9062, 1.0, 0.875, 1.0, 0.875, 0.5, 0.875, 0.5, 0.875, 1.0, 0.8438, 1.0, 0.8438, 0.5, 0.8438, 0.5, 0.8438, 1.0, 0.8125, 1.0, 0.8125, 0.5, 0.8125, 0.5, 0.8125, 1.0, 0.7812, 1.0, 0.7812, 0.5, 0.7812, 0.5, 0.7812, 1.0, 0.75, 1.0, 0.75, 0.5, 0.75, 0.5, 0.75, 1.0, 0.7188, 1.0, 0.7188, 0.5, 0.7188, 0.5, 0.7188, 1.0, 0.6875, 1.0, 0.6875, 0.5, 0.6875, 0.5, 0.6875, 1.0, 0.6562, 1.0, 0.6562, 0.5, 0.6562, 0.5, 0.6562, 1.0, 0.625, 1.0, 0.625, 0.5, 0.625, 0.5, 0.625, 1.0, 0.5938, 1.0, 0.5938, 0.5, 0.5938, 0.5, 0.5938, 1.0, 0.5625, 1.0, 0.5625, 0.5, 0.5625, 0.5, 0.5625, 1.0, 0.5312, 1.0, 0.5312, 0.5, 0.5312, 0.5, 0.5312, 1.0, 0.5, 1.0, 0.5, 0.5, 0.5, 0.5, 0.5, 1.0, 0.4688, 1.0, 0.4688, 0.5, 0.4688, 0.5, 0.4688, 1.0, 0.4375, 1.0, 0.4375, 0.5, 0.4375, 0.5, 0.4375, 1.0, 0.4062, 1.0, 0.4062, 0.5, 0.4062, 0.5, 0.4062, 1.0, 0.375, 1.0, 0.375, 0.5, 0.375, 0.5, 0.375, 1.0, 0.3438, 1.0, 0.3438, 0.5, 0.3438, 0.5, 0.3438, 1.0, 0.3125, 1.0, 0.3125, 0.5, 0.3125, 0.5, 0.3125, 1.0, 0.2812, 1.0, 0.2812, 0.5, 0.2812, 0.5, 0.2812, 1.0, 0.25, 1.0, 0.25, 0.5, 0.25, 0.5, 0.25, 1.0, 0.2188, 1.0, 0.2188, 0.5, 0.2188, 0.5, 0.2188, 1.0, 0.1875, 1.0, 0.1875, 0.5, 0.1875, 0.5, 0.1875, 1.0, 0.1562, 1.0, 0.1562, 0.5, 0.1562, 0.5, 0.1562, 1.0, 0.125, 1.0, 0.125, 0.5, 0.125, 0.5, 0.125, 1.0, 0.09375, 1.0, 0.09375, 0.5, 0.09375, 0.5, 0.09375, 1.0, 0.0625, 1.0, 0.0625, 0.5, 0.9688, 1.0, 0.9375, 1.0, 0.9375, 1.0, 0.9688, 1.0, 0.0625, 0.5, 0.0625, 1.0, 0.03125, 1.0, 0.03125, 0.5, 0.03125, 0.5, 0.03125, 1.0, 0.0, 1.0, 0.0, 0.5, 0.5312, 0.5, 0.5625, 0.5, 0.9375, 1.0, 0.9688, 1.0, 0.5938, 0.5, 0.625, 0.5, 0.875, 1.0, 0.9062, 1.0, 0.625, 0.5, 0.6562, 0.5, 0.8438, 1.0, 0.875, 1.0, 0.6562, 0.5, 0.6875, 0.5, 0.8125, 1.0, 0.8438, 1.0, 0.6875, 0.5, 0.7188, 0.5, 0.7812, 1.0, 0.8125, 1.0, 0.7188, 0.5, 0.75, 0.5, 0.75, 1.0, 0.7812, 1.0, 0.75, 0.5, 0.7812, 0.5, 0.7188, 1.0, 0.75, 1.0, 0.7812, 0.5, 0.8125, 0.5, 0.6875, 1.0, 0.7188, 1.0, 0.8125, 0.5, 0.8438, 0.5, 0.6562, 1.0, 0.6875, 1.0, 0.8438, 0.5, 0.875, 0.5, 0.625, 1.0, 0.6562, 1.0, 0.875, 0.5, 0.9062, 0.5, 0.5938, 1.0, 0.625, 1.0, 0.9062, 0.5, 0.9375, 0.5, 0.5625, 1.0, 0.5938, 1.0, 0.9375, 0.5, 0.9688, 0.5, 0.5312, 1.0, 0.5625, 1.0, 0.9688, 0.5, 1.0, 0.5, 0.5, 1.0, 0.5312, 1.0, 0.0, 0.5, 0.03125, 0.5, 0.4688, 1.0, 0.5, 1.0, 0.03125, 0.5, 0.0625, 0.5, 0.4375, 1.0, 0.4688, 1.0, 0.0625, 0.5, 0.09375, 0.5, 0.4062, 1.0, 0.4375, 1.0, 0.09375, 0.5, 0.125, 0.5, 0.375, 1.0, 0.4062, 1.0, 0.125, 0.5, 0.1562, 0.5, 0.3438, 1.0, 0.375, 1.0, 0.1562, 0.5, 0.1875, 0.5, 0.3125, 1.0, 0.3438, 1.0, 0.1875, 0.5, 0.2188, 0.5, 0.2812, 1.0, 0.3125, 1.0, 0.2188, 0.5, 0.25, 0.5, 0.25, 1.0, 0.2812, 1.0, 0.25, 0.5, 0.2812, 0.5, 0.2188, 1.0, 0.25, 1.0, 0.2812, 0.5, 0.3125, 0.5, 0.1875, 1.0, 0.2188, 1.0, 0.3125, 0.5, 0.3438, 0.5, 0.1562, 1.0, 0.1875, 1.0, 0.3438, 0.5, 0.375, 0.5, 0.125, 1.0, 0.1562, 1.0, 0.375, 0.5, 0.4062, 0.5, 0.09375, 1.0, 0.125, 1.0, 0.4062, 0.5, 0.4375, 0.5, 0.0625, 1.0, 0.09375, 1.0, 0.4375, 0.5, 0.4688, 0.5, 0.03125, 1.0, 0.0625, 1.0, 0.4688, 0.5, 0.5, 0.5, 0.0, 1.0, 0.03125, 1.0, 0.5, 0.5, 0.5312, 0.5, 0.9688, 1.0, 1.0, 1.0, 0.9062, 1.0, 0.875, 1.0, 0.875, 1.0, 0.9062, 1.0, 0.875, 1.0, 0.8438, 1.0, 0.8438, 1.0, 0.875, 1.0, 0.8438, 1.0, 0.8125, 1.0, 0.8125, 1.0, 0.8438, 1.0, 0.8125, 1.0, 0.7812, 1.0, 0.7812, 1.0, 0.8125, 1.0, 0.7812, 1.0, 0.75, 1.0, 0.75, 1.0, 0.7812, 1.0, 0.75, 1.0, 0.7188, 1.0, 0.7188, 1.0, 0.75, 1.0, 0.7188, 1.0, 0.6875, 1.0, 0.6875, 1.0, 0.7188, 1.0, 0.6875, 1.0, 0.6562, 1.0, 0.6562, 1.0, 0.6875, 1.0, 0.6562, 1.0, 0.625, 1.0, 0.625, 1.0, 0.6562, 1.0, 0.625, 1.0, 0.5938, 1.0, 0.5938, 1.0, 0.625, 1.0, 0.5938, 1.0, 0.5625, 1.0, 0.5625, 1.0, 0.5938, 1.0, 0.5625, 1.0, 0.5312, 1.0, 0.5312, 1.0, 0.5625, 1.0, 0.5312, 1.0, 0.5, 1.0, 0.5, 1.0, 0.5312, 1.0, 0.5, 1.0, 0.4688, 1.0, 0.4688, 1.0, 0.5, 1.0, 0.4688, 1.0, 0.4375, 1.0, 0.4375, 1.0, 0.4688, 1.0, 0.4375, 1.0, 0.4062, 1.0, 0.4062, 1.0, 0.4375, 1.0, 0.4062, 1.0, 0.375, 1.0, 0.375, 1.0, 0.4062, 1.0, 0.375, 1.0, 0.3438, 1.0, 0.3438, 1.0, 0.375, 1.0, 0.3438, 1.0, 0.3125, 1.0, 0.3125, 1.0, 0.3438, 1.0, 0.3125, 1.0, 0.2812, 1.0, 0.2812, 1.0, 0.3125, 1.0, 0.2812, 1.0, 0.25, 1.0, 0.25, 1.0, 0.2812, 1.0, 0.25, 1.0, 0.2188, 1.0, 0.2188, 1.0, 0.25, 1.0, 0.2188, 1.0, 0.1875, 1.0, 0.1875, 1.0, 0.2188, 1.0, 0.1875, 1.0, 0.1562, 1.0, 0.1562, 1.0, 0.1875, 1.0, 0.1562, 1.0, 0.125, 1.0, 0.125, 1.0, 0.1562, 1.0, 0.125, 1.0, 0.09375, 1.0, 0.09375, 1.0, 0.125, 1.0, 0.09375, 1.0, 0.0625, 1.0, 0.0625, 1.0, 0.09375, 1.0, 0.0625, 1.0, 0.03125, 1.0, 0.03125, 1.0, 0.0625, 1.0, 0.03125, 1.0, 0.0, 1.0, 0.0, 1.0, 0.03125, 1.0, 1.0, 1.0, 0.9688, 1.0, 0.9688, 1.0, 1.0, 1.0, 1.0, 0.5, 1.0, 1.0, 0.9688, 1.0, 0.9688, 0.5, 0.9688, 0.5, 0.9688, 1.0, 0.9375, 1.0, 0.9375, 0.5, 0.9375, 0.5, 0.9375, 1.0, 0.9062, 1.0, 0.9062, 0.5, 0.9062, 0.5, 0.9062, 1.0, 0.875, 1.0, 0.875, 0.5, 0.875, 0.5, 0.875, 1.0, 0.8438, 1.0, 0.8438, 0.5, 0.8438, 0.5, 0.8438, 1.0, 0.8125, 1.0, 0.8125, 0.5, 0.8125, 0.5, 0.8125, 1.0, 0.7812, 1.0, 0.7812, 0.5, 0.7812, 0.5, 0.7812, 1.0, 0.75, 1.0, 0.75, 0.5, 0.75, 0.5, 0.75, 1.0, 0.7188, 1.0, 0.7188, 0.5, 0.7188, 0.5, 0.7188, 1.0, 0.6875, 1.0, 0.6875, 0.5, 0.6875, 0.5, 0.6875, 1.0, 0.6562, 1.0, 0.6562, 0.5, 0.6562, 0.5, 0.6562, 1.0, 0.625, 1.0, 0.625, 0.5, 0.625, 0.5, 0.625, 1.0, 0.5938, 1.0, 0.5938, 0.5, 0.5938, 0.5, 0.5938, 1.0, 0.5625, 1.0, 0.5625, 0.5, 0.5625, 0.5, 0.5625, 1.0, 0.5312, 1.0, 0.5312, 0.5, 0.5312, 0.5, 0.5312, 1.0, 0.5, 1.0, 0.5, 0.5, 0.5, 0.5, 0.5, 1.0, 0.4688, 1.0, 0.4688, 0.5, 0.4688, 0.5, 0.4688, 1.0, 0.4375, 1.0, 0.4375, 0.5, 0.4375, 0.5, 0.4375, 1.0, 0.4062, 1.0, 0.4062, 0.5, 0.4062, 0.5, 0.4062, 1.0, 0.375, 1.0, 0.375, 0.5, 0.375, 0.5, 0.375, 1.0, 0.3438, 1.0, 0.3438, 0.5, 0.3438, 0.5, 0.3438, 1.0, 0.3125, 1.0, 0.3125, 0.5, 0.3125, 0.5, 0.3125, 1.0, 0.2812, 1.0, 0.2812, 0.5, 0.2812, 0.5, 0.2812, 1.0, 0.25, 1.0, 0.25, 0.5, 0.25, 0.5, 0.25, 1.0, 0.2188, 1.0, 0.2188, 0.5, 0.2188, 0.5, 0.2188, 1.0, 0.1875, 1.0, 0.1875, 0.5, 0.1875, 0.5, 0.1875, 1.0, 0.1562, 1.0, 0.1562, 0.5, 0.1562, 0.5, 0.1562, 1.0, 0.125, 1.0, 0.125, 0.5, 0.125, 0.5, 0.125, 1.0, 0.09375, 1.0, 0.09375, 0.5, 0.09375, 0.5, 0.09375, 1.0, 0.0625, 1.0, 0.0625, 0.5, 0.9375, 1.0, 0.9062, 1.0, 0.9062, 1.0, 0.9375, 1.0, 0.0625, 0.5, 0.0625, 1.0, 0.03125, 1.0, 0.03125, 0.5, 0.03125, 0.5, 0.03125, 1.0, 0.0, 1.0, 0.0, 0.5, 0.75, 0.49, 0.7968, 0.4854, 0.8418, 0.4717, 0.8833, 0.4496, 0.9197, 0.4197, 0.9496, 0.3833, 0.9717, 0.3418, 0.9854, 0.2968, 0.99, 0.25, 0.9854, 0.2032, 0.9717, 0.1582, 0.9496, 0.1167, 0.9197, 0.08029, 0.8833, 0.05045, 0.8418, 0.02827, 0.7968, 0.01461, 0.75, 0.01, 0.7032, 0.01461, 0.6582, 0.02827, 0.6167, 0.05045, 0.5803, 0.08029, 0.5504, 0.1167, 0.5283, 0.1582, 0.5146, 0.2032, 0.51, 0.25, 0.5146, 0.2968, 0.5283, 0.3418, 0.5504, 0.3833, 0.5803, 0.4197, 0.6167, 0.4496, 0.6582, 0.4717, 0.7032, 0.4854, 1.0, 0.5, 1.0, 1.0, 0.9688, 1.0, 0.9688, 0.5, 0.9688, 0.5, 0.9688, 1.0, 0.9375, 1.0, 0.9375, 0.5, 0.9375, 0.5, 0.9375, 1.0, 0.9062, 1.0, 0.9062, 0.5, 0.9062, 0.5, 0.9062, 1.0, 0.875, 1.0, 0.875, 0.5, 0.875, 0.5, 0.875, 1.0, 0.8438, 1.0, 0.8438, 0.5, 0.8438, 0.5, 0.8438, 1.0, 0.8125, 1.0, 0.8125, 0.5, 0.8125, 0.5, 0.8125, 1.0, 0.7812, 1.0, 0.7812, 0.5, 0.7812, 0.5, 0.7812, 1.0, 0.75, 1.0, 0.75, 0.5, 0.75, 0.5, 0.75, 1.0, 0.7188, 1.0, 0.7188, 0.5, 0.7188, 0.5, 0.7188, 1.0, 0.6875, 1.0, 0.6875, 0.5, 0.6875, 0.5, 0.6875, 1.0, 0.6562, 1.0, 0.6562, 0.5, 0.6562, 0.5, 0.6562, 1.0, 0.625, 1.0, 0.625, 0.5, 0.625, 0.5, 0.625, 1.0, 0.5938, 1.0, 0.5938, 0.5, 0.5938, 0.5, 0.5938, 1.0, 0.5625, 1.0, 0.5625, 0.5, 0.5625, 0.5, 0.5625, 1.0, 0.5312, 1.0, 0.5312, 0.5, 0.5312, 0.5, 0.5312, 1.0, 0.5, 1.0, 0.5, 0.5, 0.5, 0.5, 0.5, 1.0, 0.4688, 1.0, 0.4688, 0.5, 0.4688, 0.5, 0.4688, 1.0, 0.4375, 1.0, 0.4375, 0.5, 0.4375, 0.5, 0.4375, 1.0, 0.4062, 1.0, 0.4062, 0.5, 0.4062, 0.5, 0.4062, 1.0, 0.375, 1.0, 0.375, 0.5, 0.375, 0.5, 0.375, 1.0, 0.3438, 1.0, 0.3438, 0.5, 0.3438, 0.5, 0.3438, 1.0, 0.3125, 1.0, 0.3125, 0.5, 0.3125, 0.5, 0.3125, 1.0, 0.2812, 1.0, 0.2812, 0.5, 0.2812, 0.5, 0.2812, 1.0, 0.25, 1.0, 0.25, 0.5, 0.25, 0.5, 0.25, 1.0, 0.2188, 1.0, 0.2188, 0.5, 0.2188, 0.5, 0.2188, 1.0, 0.1875, 1.0, 0.1875, 0.5, 0.1875, 0.5, 0.1875, 1.0, 0.1562, 1.0, 0.1562, 0.5, 0.1562, 0.5, 0.1562, 1.0, 0.125, 1.0, 0.125, 0.5, 0.125, 0.5, 0.125, 1.0, 0.09375, 1.0, 0.09375, 0.5, 0.09375, 0.5, 0.09375, 1.0, 0.0625, 1.0, 0.0625, 0.5, 0.5625, 0.5, 0.5938, 0.5, 0.9062, 1.0, 0.9375, 1.0, 0.0625, 0.5, 0.0625, 1.0, 0.03125, 1.0, 0.03125, 0.5, 0.03125, 0.5, 0.03125, 1.0, 0.0, 1.0, 0.0, 0.5, 0.75, 0.49, 0.7968, 0.4854, 0.8418, 0.4717, 0.8833, 0.4496, 0.9197, 0.4197, 0.9496, 0.3833, 0.9717, 0.3418, 0.9854, 0.2968, 0.99, 0.25, 0.9854, 0.2032, 0.9717, 0.1582, 0.9496, 0.1167, 0.9197, 0.08029, 0.8833, 0.05045, 0.8418, 0.02827, 0.7968, 0.01461, 0.75, 0.01, 0.7032, 0.01461, 0.6582, 0.02827, 0.6167, 0.05045, 0.5803, 0.08029, 0.5504, 0.1167, 0.5283, 0.1582, 0.5146, 0.2032, 0.51, 0.25, 0.5146, 0.2968, 0.5283, 0.3418, 0.5504, 0.3833, 0.5803, 0.4197, 0.6167, 0.4496, 0.6582, 0.4717, 0.7032, 0.4854, 1.0, 0.5, 1.0, 1.0, 0.9688, 1.0, 0.9688, 0.5, 0.9688, 0.5, 0.9688, 1.0, 0.9375, 1.0, 0.9375, 0.5, 0.9375, 0.5, 0.9375, 1.0, 0.9062, 1.0, 0.9062, 0.5, 0.9062, 0.5, 0.9062, 1.0, 0.875, 1.0, 0.875, 0.5, 0.875, 0.5, 0.875, 1.0, 0.8438, 1.0, 0.8438, 0.5, 0.8438, 0.5, 0.8438, 1.0, 0.8125, 1.0, 0.8125, 0.5, 0.8125, 0.5, 0.8125, 1.0, 0.7812, 1.0, 0.7812, 0.5, 0.7812, 0.5, 0.7812, 1.0, 0.75, 1.0, 0.75, 0.5, 0.75, 0.5, 0.75, 1.0, 0.7188, 1.0, 0.7188, 0.5, 0.7188, 0.5, 0.7188, 1.0, 0.6875, 1.0, 0.6875, 0.5, 0.6875, 0.5, 0.6875, 1.0, 0.6562, 1.0, 0.6562, 0.5, 0.6562, 0.5, 0.6562, 1.0, 0.625, 1.0, 0.625, 0.5, 0.625, 0.5, 0.625, 1.0, 0.5938, 1.0, 0.5938, 0.5, 0.5938, 0.5, 0.5938, 1.0, 0.5625, 1.0, 0.5625, 0.5, 0.5625, 0.5, 0.5625, 1.0, 0.5312, 1.0, 0.5312, 0.5, 0.5312, 0.5, 0.5312, 1.0, 0.5, 1.0, 0.5, 0.5, 0.5, 0.5, 0.5, 1.0, 0.4688, 1.0, 0.4688, 0.5, 0.4688, 0.5, 0.4688, 1.0, 0.4375, 1.0, 0.4375, 0.5, 0.4375, 0.5, 0.4375, 1.0, 0.4062, 1.0, 0.4062, 0.5, 0.4062, 0.5, 0.4062, 1.0, 0.375, 1.0, 0.375, 0.5, 0.375, 0.5, 0.375, 1.0, 0.3438, 1.0, 0.3438, 0.5, 0.3438, 0.5, 0.3438, 1.0, 0.3125, 1.0, 0.3125, 0.5, 0.3125, 0.5, 0.3125, 1.0, 0.2812, 1.0, 0.2812, 0.5, 0.2812, 0.5, 0.2812, 1.0, 0.25, 1.0, 0.25, 0.5, 0.25, 0.5, 0.25, 1.0, 0.2188, 1.0, 0.2188, 0.5, 0.2188, 0.5, 0.2188, 1.0, 0.1875, 1.0, 0.1875, 0.5, 0.1875, 0.5, 0.1875, 1.0, 0.1562, 1.0, 0.1562, 0.5, 0.1562, 0.5, 0.1562, 1.0, 0.125, 1.0, 0.125, 0.5, 0.125, 0.5, 0.125, 1.0, 0.09375, 1.0, 0.09375, 0.5, 0.09375, 0.5, 0.09375, 1.0, 0.0625, 1.0, 0.0625, 0.5, 0.9688, 1.0, 0.9375, 1.0, 0.9375, 1.0, 0.9688, 1.0, 0.0625, 0.5, 0.0625, 1.0, 0.03125, 1.0, 0.03125, 0.5, 0.03125, 0.5, 0.03125, 1.0, 0.0, 1.0, 0.0, 0.5, 0.5312, 0.5, 0.5625, 0.5, 0.9375, 1.0, 0.9688, 1.0, 0.5938, 0.5, 0.625, 0.5, 0.875, 1.0, 0.9062, 1.0, 0.625, 0.5, 0.6562, 0.5, 0.8438, 1.0, 0.875, 1.0, 0.6562, 0.5, 0.6875, 0.5, 0.8125, 1.0, 0.8438, 1.0, 0.6875, 0.5, 0.7188, 0.5, 0.7812, 1.0, 0.8125, 1.0, 0.7188, 0.5, 0.75, 0.5, 0.75, 1.0, 0.7812, 1.0, 0.75, 0.5, 0.7812, 0.5, 0.7188, 1.0, 0.75, 1.0, 0.7812, 0.5, 0.8125, 0.5, 0.6875, 1.0, 0.7188, 1.0, 0.8125, 0.5, 0.8438, 0.5, 0.6562, 1.0, 0.6875, 1.0, 0.8438, 0.5, 0.875, 0.5, 0.625, 1.0, 0.6562, 1.0, 0.875, 0.5, 0.9062, 0.5, 0.5938, 1.0, 0.625, 1.0, 0.9062, 0.5, 0.9375, 0.5, 0.5625, 1.0, 0.5938, 1.0, 0.9375, 0.5, 0.9688, 0.5, 0.5312, 1.0, 0.5625, 1.0, 0.9688, 0.5, 1.0, 0.5, 0.5, 1.0, 0.5312, 1.0, 0.0, 0.5, 0.03125, 0.5, 0.4688, 1.0, 0.5, 1.0, 0.03125, 0.5, 0.0625, 0.5, 0.4375, 1.0, 0.4688, 1.0, 0.0625, 0.5, 0.09375, 0.5, 0.4062, 1.0, 0.4375, 1.0, 0.09375, 0.5, 0.125, 0.5, 0.375, 1.0, 0.4062, 1.0, 0.125, 0.5, 0.1562, 0.5, 0.3438, 1.0, 0.375, 1.0, 0.1562, 0.5, 0.1875, 0.5, 0.3125, 1.0, 0.3438, 1.0, 0.1875, 0.5, 0.2188, 0.5, 0.2812, 1.0, 0.3125, 1.0, 0.2188, 0.5, 0.25, 0.5, 0.25, 1.0, 0.2812, 1.0, 0.25, 0.5, 0.2812, 0.5, 0.2188, 1.0, 0.25, 1.0, 0.2812, 0.5, 0.3125, 0.5, 0.1875, 1.0, 0.2188, 1.0, 0.3125, 0.5, 0.3438, 0.5, 0.1562, 1.0, 0.1875, 1.0, 0.3438, 0.5, 0.375, 0.5, 0.125, 1.0, 0.1562, 1.0, 0.375, 0.5, 0.4062, 0.5, 0.09375, 1.0, 0.125, 1.0, 0.4062, 0.5, 0.4375, 0.5, 0.0625, 1.0, 0.09375, 1.0, 0.4375, 0.5, 0.4688, 0.5, 0.03125, 1.0, 0.0625, 1.0, 0.4688, 0.5, 0.5, 0.5, 0.0, 1.0, 0.03125, 1.0, 0.5, 0.5, 0.5312, 0.5, 0.9688, 1.0, 1.0, 1.0, 0.9062, 1.0, 0.875, 1.0, 0.875, 1.0, 0.9062, 1.0, 0.875, 1.0, 0.8438, 1.0, 0.8438, 1.0, 0.875, 1.0, 0.8438, 1.0, 0.8125, 1.0, 0.8125, 1.0, 0.8438, 1.0, 0.8125, 1.0, 0.7812, 1.0, 0.7812, 1.0, 0.8125, 1.0, 0.7812, 1.0, 0.75, 1.0, 0.75, 1.0, 0.7812, 1.0, 0.75, 1.0, 0.7188, 1.0, 0.7188, 1.0, 0.75, 1.0, 0.7188, 1.0, 0.6875, 1.0, 0.6875, 1.0, 0.7188, 1.0, 0.6875, 1.0, 0.6562, 1.0, 0.6562, 1.0, 0.6875, 1.0, 0.6562, 1.0, 0.625, 1.0, 0.625, 1.0, 0.6562, 1.0, 0.625, 1.0, 0.5938, 1.0, 0.5938, 1.0, 0.625, 1.0, 0.5938, 1.0, 0.5625, 1.0, 0.5625, 1.0, 0.5938, 1.0, 0.5625, 1.0, 0.5312, 1.0, 0.5312, 1.0, 0.5625, 1.0, 0.5312, 1.0, 0.5, 1.0, 0.5, 1.0, 0.5312, 1.0, 0.5, 1.0, 0.4688, 1.0, 0.4688, 1.0, 0.5, 1.0, 0.4688, 1.0, 0.4375, 1.0, 0.4375, 1.0, 0.4688, 1.0, 0.4375, 1.0, 0.4062, 1.0, 0.4062, 1.0, 0.4375, 1.0, 0.4062, 1.0, 0.375, 1.0, 0.375, 1.0, 0.4062, 1.0, 0.375, 1.0, 0.3438, 1.0, 0.3438, 1.0, 0.375, 1.0, 0.3438, 1.0, 0.3125, 1.0, 0.3125, 1.0, 0.3438, 1.0, 0.3125, 1.0, 0.2812, 1.0, 0.2812, 1.0, 0.3125, 1.0, 0.2812, 1.0, 0.25, 1.0, 0.25, 1.0, 0.2812, 1.0, 0.25, 1.0, 0.2188, 1.0, 0.2188, 1.0, 0.25, 1.0, 0.2188, 1.0, 0.1875, 1.0, 0.1875, 1.0, 0.2188, 1.0, 0.1875, 1.0, 0.1562, 1.0, 0.1562, 1.0, 0.1875, 1.0, 0.1562, 1.0, 0.125, 1.0, 0.125, 1.0, 0.1562, 1.0, 0.125, 1.0, 0.09375, 1.0, 0.09375, 1.0, 0.125, 1.0, 0.09375, 1.0, 0.0625, 1.0, 0.0625, 1.0, 0.09375, 1.0, 0.0625, 1.0, 0.03125, 1.0, 0.03125, 1.0, 0.0625, 1.0, 0.03125, 1.0, 0.0, 1.0, 0.0, 1.0, 0.03125, 1.0, 1.0, 1.0, 0.9688, 1.0, 0.9688, 1.0, 1.0, 1.0, 0.625, 0.5, 0.625, 0.25, 0.625, 0.25, 0.625, 0.5, 0.375, 0.75, 0.625, 0.75, 0.625, 1.0, 0.375, 1.0, 0.375, 1.0, 0.625, 1.0, 0.625, 1.0, 0.375, 1.0, 0.125, 0.5, 0.375, 0.5, 0.375, 0.75, 0.125, 0.75, 0.625, 0.25, 0.375, 0.25, 0.375, 0.25, 0.625, 0.25, 0.375, 0.25, 0.625, 0.25, 0.625, 0.5, 0.375, 0.5, 0.625, 0.5, 0.875, 0.5, 0.875, 0.75, 0.625, 0.75, 0.375, 0.0, 0.625, 0.0, 0.625, 0.25, 0.375, 0.25, 0.375, 0.5, 0.625, 0.5, 0.625, 0.75, 0.375, 0.75, 0.625, 1.0, 0.625, 0.75, 0.625, 0.75, 0.625, 1.0, 0.625, 0.75, 0.375, 0.75, 0.375, 0.75, 0.625, 0.75, 0.375, 0.5, 0.625, 0.5, 0.625, 0.5, 0.375, 0.5, 0.375, 0.75, 0.375, 0.5, 0.375, 0.5, 0.375, 0.75, 0.125, 0.5, 0.125, 0.75, 0.125, 0.75, 0.125, 0.5])
me_cube.materials.append(mat_bois)
me_cube.materials.append(None)
me_cube.use_mirror_vertex_groups = False
me_cube.update()

# ---- objects
ob_porte = bpy.data.objects.new('Porte', me_cube)

# ---- transforms, parenting, visibility, modifiers, constraints
ob_porte.location = (2.98e-08, 0.0, -4.768e-07)
ob_porte.scale = (3.0, 1.0, 5.0)
ob_porte.lock_rotations_4d = False
ob_porte.empty_display_type = 'ARROWS'
ob_porte.lineart.crease_threshold = 0.0

# ---- collection membership
col_collection.objects.link(ob_porte)

# ---- scene / render settings (as saved in the file)
scene.frame_start = 1; scene.frame_end = 250; scene.frame_set(1)
scene.render.engine = 'BLENDER_EEVEE_NEXT'
scene.render.bake_bias = 0.0
scene.render.bake_samples = 0
scene.cycles.sampling_pattern = 'TABULATED_SOBOL'
scene.eevee.use_volume_custom_range = False
bpy.context.view_layer.update()

# ---- added for rendering (the .blend has no active camera and no usable light): camera, sun
cam_auto = bpy.data.cameras.new('AutoCamera')
cam_auto.lens = 50.0
cam_auto.sensor_width = 36.0
cam_auto.clip_end = 1000.0
ob_auto_camera = bpy.data.objects.new('AutoCamera', cam_auto)
scene.collection.objects.link(ob_auto_camera)
ob_auto_camera.location = (13.1439, -15.907, 15.5179)
ob_auto_camera.rotation_euler = (1.09748, -7.21219e-08, 0.694738)
scene.camera = ob_auto_camera
light_auto_sun = bpy.data.lights.new('AutoSun', 'SUN')
light_auto_sun.energy = 3.0
light_auto_sun.angle = 0.0523599
ob_auto_sun = bpy.data.objects.new('AutoSun', light_auto_sun)
scene.collection.objects.link(ob_auto_sun)
ob_auto_sun.rotation_euler = (0.872665, 0.174533, 0.523599)
bpy.context.view_layer.update()
